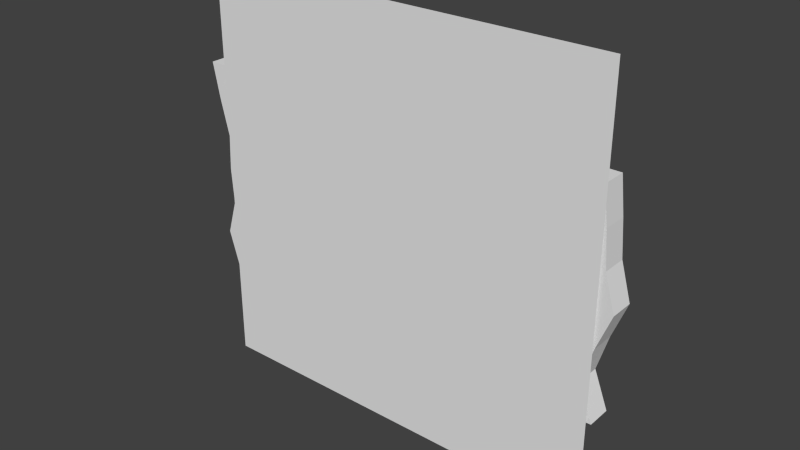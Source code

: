 # Source: strong_man_bruno_sign.blend  (saved by Blender 2.70.0; exported with 4.5.12 LTS)
import bpy
from mathutils import Matrix  # noqa: F401  (used for matrix-valued properties, if any)

bpy.ops.wm.read_factory_settings(use_empty=True)
scene = bpy.context.scene
scene.name = 'Scene'

# ---- collections
col_collection_1 = bpy.data.collections.new('Collection 1'); scene.collection.children.link(col_collection_1)

# ---- world
world_world = bpy.data.worlds.new('World'); scene.world = world_world
world_world.color = (0.05088, 0.05088, 0.05088)
world_world.use_sun_shadow = False
world_world.sun_shadow_jitter_overblur = 0.0
world_world.cycles.sampling_method = 'MANUAL'
world_world.cycles.sample_map_resolution = 256

# ---- meshes
me_plane_001 = bpy.data.meshes.new('Plane.001')
me_plane_001.from_pydata([(-1.0, -1.0, 0.0), (1.0, -1.0, 0.0), (-1.0, 1.0, 0.0), (1.0, 1.0, 0.0)], [], [(0, 1, 3, 2)])
_uv = me_plane_001.uv_layers.new(name='UVMap')
_uv.uv.foreach_set('vector', [0.0, 0.0, 1.0, 0.0, 1.0, 1.0, 0.0, 1.0])
me_plane_001.use_remesh_preserve_volume = False
me_plane_001.use_remesh_preserve_attributes = False
me_plane_001.use_mirror_vertex_groups = False
me_plane_001.update()
me_cube_001 = bpy.data.meshes.new('Cube.001')
me_cube_001.from_pydata([(-1.0, -1.0, -1.0), (-1.0, 1.0, -1.0), (1.0, 1.0, -1.0), (1.0, -1.0, -1.0), (-1.08, -1.0, 1.0), (-1.08, 1.0, 1.0), (0.9673, 1.0, 1.0), (0.9673, -1.0, 1.0), (-1.052, -1.0, -0.6667), (-1.0, -1.0, -0.3333), (-1.011, -1.0, 2.98e-08), (-1.002, -1.0, 0.3333), (-1.045, -1.0, 0.6667), (-1.045, 1.0, 0.6667), (-1.002, 1.0, 0.3333), (-1.011, 1.0, -2.98e-08), (-1.0, 1.0, -0.3333), (-1.052, 1.0, -0.6667), (0.9872, 1.0, 0.6667), (1.001, 1.0, 0.3333), (1.05, 1.0, -2.98e-08), (0.9837, 1.0, -0.3333), (0.9335, 1.0, -0.6667), (0.9872, -1.0, 0.6667), (1.001, -1.0, 0.3333), (1.05, -1.0, -2.98e-08), (0.9837, -1.0, -0.3333), (0.9335, -1.0, -0.6667)], [], [(8, 17, 1, 0), (17, 22, 2, 1), (22, 27, 3, 2), (27, 8, 0, 3), (0, 1, 2, 3), (7, 6, 5, 4), (4, 5, 13, 12), (12, 13, 14, 11), (11, 14, 15, 10), (10, 15, 16, 9), (9, 16, 17, 8), (5, 6, 18, 13), (13, 18, 19, 14), (14, 19, 20, 15), (15, 20, 21, 16), (16, 21, 22, 17), (6, 7, 23, 18), (18, 23, 24, 19), (19, 24, 25, 20), (20, 25, 26, 21), (21, 26, 27, 22), (7, 4, 12, 23), (23, 12, 11, 24), (24, 11, 10, 25), (25, 10, 9, 26), (26, 9, 8, 27)])
_uv = me_cube_001.uv_layers.new(name='UVMap')
_uv.uv.foreach_set('vector', [-0.3056, 0.0848, -0.3056, 0.0848, -0.3056, -0.1439, -0.3056, -0.1439, -0.3056, 0.0848, 2.358, 0.0848, 2.358, -0.1439, -0.3056, -0.1439, 2.358, 0.0848, 2.358, 0.0848, 2.358, -0.1439, 2.358, -0.1439, 2.358, 0.0848, -0.3056, 0.0848, -0.3056, -0.1439, 2.358, -0.1439, -0.3056, -0.1439, -0.3056, -0.1439, 2.358, -0.1439, 2.358, -0.1439, 2.358, 1.228, 2.358, 1.228, -0.3056, 1.228, -0.3056, 1.228, -0.3056, 1.228, -0.3056, 1.228, -0.3056, 0.9997, -0.3056, 0.9997, -0.3056, 0.9997, -0.3056, 0.9997, -0.3056, 0.771, -0.3056, 0.771, -0.3056, 0.771, -0.3056, 0.771, -0.3056, 0.5422, -0.3056, 0.5422, -0.3056, 0.5422, -0.3056, 0.5422, -0.3056, 0.3135, -0.3056, 0.3135, -0.3056, 0.3135, -0.3056, 0.3135, -0.3056, 0.0848, -0.3056, 0.0848, -0.3056, 1.228, 2.358, 1.228, 2.358, 0.9997, -0.3056, 0.9997, -0.3056, 0.9997, 2.358, 0.9997, 2.358, 0.771, -0.3056, 0.771, -0.3056, 0.771, 2.358, 0.771, 2.358, 0.5422, -0.3056, 0.5422, -0.3056, 0.5422, 2.358, 0.5422, 2.358, 0.3135, -0.3056, 0.3135, -0.3056, 0.3135, 2.358, 0.3135, 2.358, 0.0848, -0.3056, 0.0848, 2.358, 1.228, 2.358, 1.228, 2.358, 0.9997, 2.358, 0.9997, 2.358, 0.9997, 2.358, 0.9997, 2.358, 0.771, 2.358, 0.771, 2.358, 0.771, 2.358, 0.771, 2.358, 0.5422, 2.358, 0.5422, 2.358, 0.5422, 2.358, 0.5422, 2.358, 0.3135, 2.358, 0.3135, 2.358, 0.3135, 2.358, 0.3135, 2.358, 0.0848, 2.358, 0.0848, 2.358, 1.228, -0.3056, 1.228, -0.3056, 0.9997, 2.358, 0.9997, 2.358, 0.9997, -0.3056, 0.9997, -0.3056, 0.771, 2.358, 0.771, 2.358, 0.771, -0.3056, 0.771, -0.3056, 0.5422, 2.358, 0.5422, 2.358, 0.5422, -0.3056, 0.5422, -0.3056, 0.3135, 2.358, 0.3135, 2.358, 0.3135, -0.3056, 0.3135, -0.3056, 0.0848, 2.358, 0.0848])
me_cube_001.use_remesh_preserve_volume = False
me_cube_001.use_remesh_preserve_attributes = False
me_cube_001.use_mirror_vertex_groups = False
me_cube_001.update()

# ---- objects
ob_plane = bpy.data.objects.new('Plane', me_plane_001)
ob_cube = bpy.data.objects.new('Cube', me_cube_001)

# ---- transforms, parenting, visibility, modifiers, constraints
ob_plane.location = (-0.002682, -0.102, 1.324)
ob_plane.rotation_euler = (1.571, 0.0, 0.0)
ob_plane.scale = (1.406, 1.406, 1.406)
ob_plane.lineart.crease_threshold = 0.0
ob_cube.location = (0.0, 0.0, 1.312)
ob_cube.scale = (1.427, 0.08409, 0.7353)
ob_cube.lineart.crease_threshold = 0.0

# ---- collection membership
col_collection_1.objects.link(ob_plane)
col_collection_1.objects.link(ob_cube)

# ---- scene / render settings (as saved in the file)
scene.frame_start = 1; scene.frame_end = 250; scene.frame_set(1)
scene.render.engine = 'BLENDER_EEVEE_NEXT'
scene.render.resolution_percentage = 50
scene.render.dither_intensity = 0.0
scene.cycles.use_denoising = False
scene.cycles.samples = 10
scene.cycles.sampling_pattern = 'TABULATED_SOBOL'
scene.cycles.light_sampling_threshold = 0.0
scene.cycles.use_adaptive_sampling = False
scene.cycles.use_light_tree = False
scene.cycles.blur_glossy = 0.0
scene.cycles.volume_bounces = 1
scene.cycles.pixel_filter_type = 'GAUSSIAN'
scene.cycles.sample_clamp_indirect = 0.0
scene.view_settings.view_transform = 'Standard'
bpy.context.view_layer.update()

# ---- added for rendering (the .blend has no active camera and no usable light): camera, sun
cam_auto = bpy.data.cameras.new('AutoCamera')
cam_auto.lens = 50.0
cam_auto.sensor_width = 36.0
cam_auto.clip_end = 1000.0
ob_auto_camera = bpy.data.objects.new('AutoCamera', cam_auto)
scene.collection.objects.link(ob_auto_camera)
ob_auto_camera.location = (3.81422, -4.61136, 4.39207)
ob_auto_camera.rotation_euler = (1.09748, -7.21219e-08, 0.694738)
scene.camera = ob_auto_camera
light_auto_sun = bpy.data.lights.new('AutoSun', 'SUN')
light_auto_sun.energy = 3.0
light_auto_sun.angle = 0.0523599
ob_auto_sun = bpy.data.objects.new('AutoSun', light_auto_sun)
scene.collection.objects.link(ob_auto_sun)
ob_auto_sun.rotation_euler = (0.872665, 0.174533, 0.523599)
bpy.context.view_layer.update()
